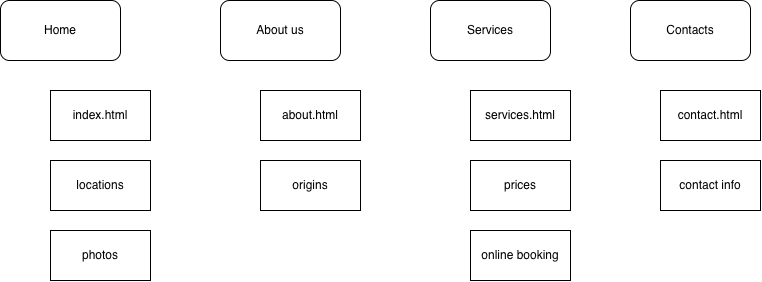

The diagram above was exported from draw.io. Its source (the exported page's mxGraphModel, read from the mxfile embedded in the PNG):
<mxGraphModel dx="927" dy="544" grid="1" gridSize="10" guides="1" tooltips="1" connect="1" arrows="1" fold="1" page="1" pageScale="1" pageWidth="850" pageHeight="1100" math="0" shadow="0">
  <root>
    <mxCell id="0" />
    <mxCell id="1" parent="0" />
    <mxCell id="bZQgiWyTJ0vFcgbMj8xz-1" parent="1" style="rounded=1;whiteSpace=wrap;html=1;" value="Home" vertex="1">
      <mxGeometry height="60" width="120" x="50" y="50" as="geometry" />
    </mxCell>
    <mxCell id="bZQgiWyTJ0vFcgbMj8xz-2" parent="1" style="rounded=1;whiteSpace=wrap;html=1;" value="About us" vertex="1">
      <mxGeometry height="60" width="120" x="270" y="50" as="geometry" />
    </mxCell>
    <mxCell id="bZQgiWyTJ0vFcgbMj8xz-3" parent="1" style="rounded=1;whiteSpace=wrap;html=1;" value="Services" vertex="1">
      <mxGeometry height="60" width="120" x="480" y="50" as="geometry" />
    </mxCell>
    <mxCell id="bZQgiWyTJ0vFcgbMj8xz-4" parent="1" style="rounded=0;whiteSpace=wrap;html=1;" value="about.html" vertex="1">
      <mxGeometry height="50" width="100" x="310" y="140" as="geometry" />
    </mxCell>
    <mxCell id="bZQgiWyTJ0vFcgbMj8xz-5" parent="1" style="rounded=0;whiteSpace=wrap;html=1;" value="index.html" vertex="1">
      <mxGeometry height="50" width="100" x="100" y="140" as="geometry" />
    </mxCell>
    <mxCell id="bZQgiWyTJ0vFcgbMj8xz-6" parent="1" style="rounded=0;whiteSpace=wrap;html=1;" value="services.html&lt;span style=&quot;color: rgba(0, 0, 0, 0); font-family: monospace; font-size: 0px; text-align: start; white-space: nowrap;&quot;&gt;%3CmxGraphModel%3E%3Croot%3E%3CmxCell%20id%3D%220%22%2F%3E%3CmxCell%20id%3D%221%22%20parent%3D%220%22%2F%3E%3CmxCell%20id%3D%222%22%20parent%3D%221%22%20style%3D%22rounded%3D0%3BwhiteSpace%3Dwrap%3Bhtml%3D1%3B%22%20value%3D%22about.html%22%20vertex%3D%221%22%3E%3CmxGeometry%20height%3D%2250%22%20width%3D%22100%22%20x%3D%22400%22%20y%3D%22140%22%20as%3D%22geometry%22%2F%3E%3C%2FmxCell%3E%3C%2Froot%3E%3C%2FmxGraphModel%3E&lt;/span&gt;" vertex="1">
      <mxGeometry height="50" width="100" x="520" y="140" as="geometry" />
    </mxCell>
    <mxCell id="bZQgiWyTJ0vFcgbMj8xz-7" parent="1" style="rounded=0;whiteSpace=wrap;html=1;" value="locations&lt;span style=&quot;color: rgba(0, 0, 0, 0); font-family: monospace; font-size: 0px; text-align: start; white-space: nowrap;&quot;&gt;%3CmxGraphModel%3E%3Croot%3E%3CmxCell%20id%3D%220%22%2F%3E%3CmxCell%20id%3D%221%22%20parent%3D%220%22%2F%3E%3CmxCell%20id%3D%222%22%20parent%3D%221%22%20style%3D%22rounded%3D0%3BwhiteSpace%3Dwrap%3Bhtml%3D1%3B%22%20value%3D%22about.html%22%20vertex%3D%221%22%3E%3CmxGeometry%20height%3D%2250%22%20width%3D%22100%22%20x%3D%22400%22%20y%3D%22140%22%20as%3D%22geometry%22%2F%3E%3C%2FmxCell%3E%3C%2Froot%3E%3C%2FmxGraphModel%3E&lt;/span&gt;" vertex="1">
      <mxGeometry height="50" width="100" x="100" y="210" as="geometry" />
    </mxCell>
    <mxCell id="bZQgiWyTJ0vFcgbMj8xz-8" parent="1" style="rounded=0;whiteSpace=wrap;html=1;" value="photos" vertex="1">
      <mxGeometry height="50" width="100" x="100" y="280" as="geometry" />
    </mxCell>
    <mxCell id="bZQgiWyTJ0vFcgbMj8xz-9" parent="1" style="rounded=0;whiteSpace=wrap;html=1;" value="origins" vertex="1">
      <mxGeometry height="50" width="100" x="310" y="210" as="geometry" />
    </mxCell>
    <mxCell id="bZQgiWyTJ0vFcgbMj8xz-11" parent="1" style="rounded=0;whiteSpace=wrap;html=1;" value="prices" vertex="1">
      <mxGeometry height="50" width="100" x="520" y="210" as="geometry" />
    </mxCell>
    <mxCell id="bZQgiWyTJ0vFcgbMj8xz-12" parent="1" style="rounded=0;whiteSpace=wrap;html=1;" value="online booking" vertex="1">
      <mxGeometry height="50" width="100" x="520" y="280" as="geometry" />
    </mxCell>
    <mxCell id="bZQgiWyTJ0vFcgbMj8xz-16" parent="1" style="rounded=1;whiteSpace=wrap;html=1;" value="Contacts" vertex="1">
      <mxGeometry height="60" width="120" x="680" y="50" as="geometry" />
    </mxCell>
    <mxCell id="bZQgiWyTJ0vFcgbMj8xz-18" parent="1" style="rounded=0;whiteSpace=wrap;html=1;" value="contact.html" vertex="1">
      <mxGeometry height="50" width="100" x="710" y="140" as="geometry" />
    </mxCell>
    <mxCell id="bZQgiWyTJ0vFcgbMj8xz-19" parent="1" style="rounded=0;whiteSpace=wrap;html=1;" value="contact info" vertex="1">
      <mxGeometry height="50" width="100" x="710" y="210" as="geometry" />
    </mxCell>
  </root>
</mxGraphModel>